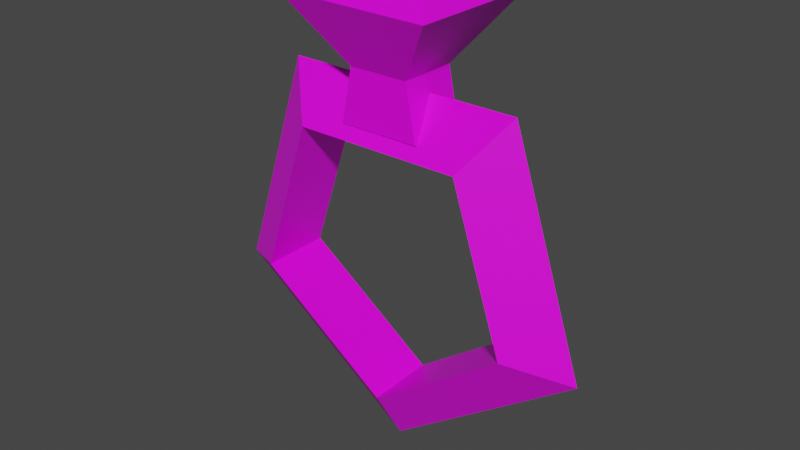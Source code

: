 # Source: TopazRing.blend  (saved by Blender 2.81.16; exported with 4.5.12 LTS)
import bpy
from mathutils import Matrix  # noqa: F401  (used for matrix-valued properties, if any)

bpy.ops.wm.read_factory_settings(use_empty=True)
scene = bpy.context.scene
scene.name = 'Scene'

# ---- collections
col_collection = bpy.data.collections.new('Collection'); scene.collection.children.link(col_collection)

# ---- images (referenced by path relative to the original .blend; pixels are not part of the script)
import os
ASSET_DIR = os.environ.get("B2B_ASSET_DIR", "")  # directory of the original .blend (textures are referenced by path, not embedded)
HERE = os.path.dirname(os.path.abspath(__file__))  # packed textures are extracted next to this script under _unpacked/

def load_image(name, relpath, width, height, colorspace="sRGB"):
    """Load a texture the original file referenced (path relative to the .blend, or extracted next to this script)."""
    p = next((c for c in (os.path.join(HERE, relpath), os.path.join(ASSET_DIR, relpath)) if relpath and os.path.exists(c)), "")
    if p:
        img = bpy.data.images.load(p, check_existing=True)
        img.name = name
    else:  # same state as the original file: an image datablock whose file is absent (Cycles renders it pink)
        img = bpy.data.images.new(name, width, height)
        img.source = "FILE"
        img.filepath = "//" + (relpath or name)
    img.colorspace_settings.name = colorspace
    return img
img_colorpalette_png = load_image('ColorPalette.png', 'ColorPalette.png', 1024, 1024, 'sRGB')

# ---- materials (node trees are filled in below, after node groups)
mat_material = bpy.data.materials.new('Material')
mat_material.alpha_threshold = 0.0
mat_material.use_transparent_shadow = False
mat_material.line_color = (0.0, 0.0, 0.0, 1.0)

# ---- material node trees
mat_material.use_nodes = True; mat_material.node_tree.nodes.clear()
_N = mat_material.node_tree.nodes; _L = mat_material.node_tree.links
n0 = _N.new('ShaderNodeOutputMaterial'); n0.name = 'Material Output'; n0.location = (300, 300)
n1 = _N.new('ShaderNodeBsdfPrincipled'); n1.name = 'Principled BSDF'; n1.location = (10, 300)
n1.distribution = 'GGX'
n1.subsurface_method = 'BURLEY'
n1.inputs[2].default_value = 0.4
n1.inputs[3].default_value = 1.45
n1.inputs[27].default_value = (0.0, 0.0, 0.0, 1.0)
n1.inputs[28].default_value = 1.0
n2 = _N.new('ShaderNodeTexImage'); n2.name = 'Image Texture'; n2.location = (-364, 207)
n2.image = img_colorpalette_png
_L.new(n1.outputs[0], n0.inputs[0])
_L.new(n2.outputs[0], n1.inputs[0])
n0.is_active_output = True

# ---- world
world_world = bpy.data.worlds.new('World'); scene.world = world_world
world_world.use_nodes = True; world_world.node_tree.nodes.clear()
_N = world_world.node_tree.nodes; _L = world_world.node_tree.links
n0 = _N.new('ShaderNodeOutputWorld'); n0.name = 'World Output'; n0.location = (300, 300)
n1 = _N.new('ShaderNodeBackground'); n1.name = 'Background'; n1.location = (10, 300)
n1.inputs[0].default_value = (0.05088, 0.05088, 0.05088, 1.0)
_L.new(n1.outputs[0], n0.inputs[0])
n0.is_active_output = True
world_world.color = (0.05088, 0.05088, 0.05088)
world_world.use_sun_shadow = False
world_world.sun_shadow_jitter_overblur = 0.0

# ---- meshes
me_cube = bpy.data.meshes.new('Cube')
me_cube.from_pydata([(0.4228, 0.4228, 2.84), (0.5791, 0.4191, 2.066), (0.4228, -0.4228, 2.84), (0.5791, -0.4191, 2.066), (-0.4228, 0.4228, 2.84), (-0.5791, 0.4191, 2.066), (-0.4228, -0.4228, 2.84), (-0.5791, -0.4191, 2.066), (1.118, -0.9647, 3.767), (-1.11, -0.9354, 3.778), (1.118, 0.9647, 3.767), (-1.11, 0.9354, 3.778), (0.8745, -0.6628, 3.994), (-0.8818, -0.6426, 3.98), (0.8745, 0.6628, 3.994), (-0.8818, 0.6426, 3.98), (2.764, 0.02939, -0.6663), (1.939, -0.4834, -0.3962), (1.93, 0.5246, -0.3898), (1.72, 2.707e-05, 2.592), (1.209, -0.504, 1.884), (1.2, 0.504, 1.891), (-1.7, -0.02937, 2.606), (-1.186, -0.5246, 1.894), (-1.195, 0.4834, 1.901), (-2.771, -0.01818, -0.6429), (-1.936, -0.5167, -0.3798), (-1.944, 0.4913, -0.3735), (-0.01242, 0.01813, -2.665), (-0.004374, -0.4913, -1.796), (-0.01301, 0.5167, -1.789)], [], [(0, 4, 11, 10), (3, 2, 6, 7), (7, 6, 4, 5), (5, 1, 3, 7), (1, 0, 2, 3), (5, 4, 0, 1), (9, 8, 12, 13), (6, 2, 8, 9), (4, 6, 9, 11), (2, 0, 10, 8), (14, 15, 13, 12), (10, 11, 15, 14), (8, 10, 14, 12), (11, 9, 13, 15), (16, 19, 20, 17), (17, 20, 21, 18), (18, 21, 19, 16), (19, 22, 23, 20), (20, 23, 24, 21), (21, 24, 22, 19), (22, 25, 26, 23), (23, 26, 27, 24), (24, 27, 25, 22), (25, 28, 29, 26), (26, 29, 30, 27), (27, 30, 28, 25), (28, 16, 17, 29), (29, 17, 18, 30), (30, 18, 16, 28)])
_uv = me_cube.uv_layers.new(name='UVMap')
_uv.uv.foreach_set('vector', [0.1962, 0.5558, 0.1962, 0.5558, 0.1962, 0.5558, 0.1962, 0.5558, 0.6736, 0.6736, 0.6736, 0.6736, 0.6736, 0.6736, 0.6736, 0.6736, 0.6736, 0.6736, 0.6736, 0.6736, 0.6736, 0.6736, 0.6736, 0.6736, 0.6736, 0.6736, 0.6736, 0.6736, 0.6736, 0.6736, 0.6736, 0.6736, 0.6736, 0.6736, 0.6736, 0.6736, 0.6736, 0.6736, 0.6736, 0.6736, 0.6736, 0.6736, 0.6736, 0.6736, 0.6736, 0.6736, 0.6736, 0.6736, 0.1962, 0.5558, 0.1962, 0.5558, 0.1962, 0.5558, 0.1962, 0.5558, 0.1962, 0.5558, 0.1962, 0.5558, 0.1962, 0.5558, 0.1962, 0.5558, 0.1962, 0.5558, 0.1962, 0.5558, 0.1962, 0.5558, 0.1962, 0.5558, 0.1962, 0.5558, 0.1962, 0.5558, 0.1962, 0.5558, 0.1962, 0.5558, 0.1962, 0.5558, 0.1962, 0.5558, 0.1962, 0.5558, 0.1962, 0.5558, 0.1962, 0.5558, 0.1962, 0.5558, 0.1962, 0.5558, 0.1962, 0.5558, 0.1962, 0.5558, 0.1962, 0.5558, 0.1962, 0.5558, 0.1962, 0.5558, 0.1962, 0.5558, 0.1962, 0.5558, 0.1962, 0.5558, 0.1962, 0.5558, 0.6736, 0.6736, 0.6736, 0.6736, 0.6736, 0.6736, 0.6736, 0.6736, 0.6736, 0.6736, 0.6736, 0.6736, 0.6736, 0.6736, 0.6736, 0.6736, 0.6736, 0.6736, 0.6736, 0.6736, 0.6736, 0.6736, 0.6736, 0.6736, 0.6736, 0.6736, 0.6736, 0.6736, 0.6736, 0.6736, 0.6736, 0.6736, 0.6736, 0.6736, 0.6736, 0.6736, 0.6736, 0.6736, 0.6736, 0.6736, 0.6736, 0.6736, 0.6736, 0.6736, 0.6736, 0.6736, 0.6736, 0.6736, 0.6736, 0.6736, 0.6736, 0.6736, 0.6736, 0.6736, 0.6736, 0.6736, 0.6736, 0.6736, 0.6736, 0.6736, 0.6736, 0.6736, 0.6736, 0.6736, 0.6736, 0.6736, 0.6736, 0.6736, 0.6736, 0.6736, 0.6736, 0.6736, 0.6736, 0.6736, 0.6736, 0.6736, 0.6736, 0.6736, 0.6736, 0.6736, 0.6736, 0.6736, 0.6736, 0.6736, 0.6736, 0.6736, 0.6736, 0.6736, 0.6736, 0.6736, 0.6736, 0.6736, 0.6736, 0.6736, 0.6736, 0.6736, 0.6736, 0.6736, 0.6736, 0.6736, 0.6736, 0.6736, 0.6736, 0.6736, 0.6736, 0.6736, 0.6736, 0.6736, 0.6736, 0.6736, 0.6736, 0.6736, 0.6736, 0.6736, 0.6736, 0.6736, 0.6736, 0.6736, 0.6736, 0.6736])
me_cube.materials.append(mat_material)
me_cube.use_remesh_preserve_volume = False
me_cube.use_remesh_preserve_attributes = False
me_cube.use_mirror_vertex_groups = False
me_cube.update()

# ---- objects
ob_cube = bpy.data.objects.new('Cube', me_cube)

# ---- transforms, parenting, visibility, modifiers, constraints
ob_cube.location = (0.0, 0.0, 1.0)
ob_cube.lock_rotations_4d = False
ob_cube.empty_display_type = 'ARROWS'
ob_cube.lineart.crease_threshold = 0.0

# ---- collection membership
col_collection.objects.link(ob_cube)

# ---- scene / render settings (as saved in the file)
scene.frame_start = 1; scene.frame_end = 250; scene.frame_set(1)
scene.render.engine = 'BLENDER_EEVEE_NEXT'
scene.cycles.use_denoising = False
scene.cycles.samples = 128
scene.cycles.sampling_pattern = 'TABULATED_SOBOL'
scene.cycles.use_adaptive_sampling = False
scene.cycles.use_light_tree = False
scene.view_settings.view_transform = 'Filmic'
bpy.context.view_layer.update()

# ---- added for rendering (the .blend has no active camera and no usable light): camera, sun
cam_auto = bpy.data.cameras.new('AutoCamera')
cam_auto.lens = 50.0
cam_auto.sensor_width = 36.0
cam_auto.clip_end = 1000.0
ob_auto_camera = bpy.data.objects.new('AutoCamera', cam_auto)
scene.collection.objects.link(ob_auto_camera)
ob_auto_camera.location = (8.20451, -9.85002, 8.23111)
ob_auto_camera.rotation_euler = (1.09748, -7.21219e-08, 0.694738)
scene.camera = ob_auto_camera
light_auto_sun = bpy.data.lights.new('AutoSun', 'SUN')
light_auto_sun.energy = 3.0
light_auto_sun.angle = 0.0523599
ob_auto_sun = bpy.data.objects.new('AutoSun', light_auto_sun)
scene.collection.objects.link(ob_auto_sun)
ob_auto_sun.rotation_euler = (0.872665, 0.174533, 0.523599)
bpy.context.view_layer.update()
